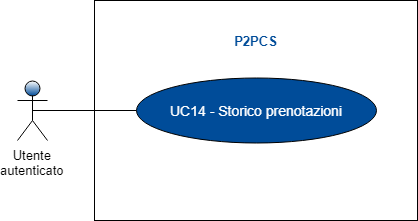

The diagram above was exported from draw.io. Its source (the exported page's mxGraphModel, read from the mxfile embedded in the PNG):
<mxGraphModel dx="1004" dy="512" grid="1" gridSize="10" guides="1" tooltips="1" connect="1" arrows="1" fold="1" page="1" pageScale="1" pageWidth="827" pageHeight="1169" math="0" shadow="0">
  <root>
    <mxCell id="0" />
    <mxCell id="1" parent="0" />
    <mxCell id="MjGZl29m5jlwmCkyerFF-1" value="" style="rounded=0;whiteSpace=wrap;html=1;" parent="1" vertex="1">
      <mxGeometry x="207" y="60" width="323" height="220" as="geometry" />
    </mxCell>
    <mxCell id="-vc-0z_BRtUqc1YiGDJK-6" style="edgeStyle=orthogonalEdgeStyle;rounded=0;orthogonalLoop=1;jettySize=auto;html=1;endArrow=none;endFill=0;fontSize=14;fontColor=#FFFFFF;exitX=0.5;exitY=0.5;exitDx=0;exitDy=0;exitPerimeter=0;entryX=0;entryY=0.5;entryDx=0;entryDy=0;" parent="1" source="m2CbOhydYi84lckJRu89-56" target="-vc-0z_BRtUqc1YiGDJK-3" edge="1">
      <mxGeometry relative="1" as="geometry">
        <mxPoint x="180" y="150" as="sourcePoint" />
        <Array as="points" />
      </mxGeometry>
    </mxCell>
    <mxCell id="m2CbOhydYi84lckJRu89-56" value="Utente&lt;br&gt;autenticato&lt;br style=&quot;font-size: 13px&quot;&gt;" style="shape=umlActor;verticalLabelPosition=bottom;labelBackgroundColor=#ffffff;verticalAlign=top;html=1;shadow=0;strokeColor=#000000;fillColor=#004C99;gradientColor=#ffffff;fontFamily=Helvetica;fontSize=13;fontColor=#000000;gradientDirection=north;" parent="1" vertex="1">
      <mxGeometry x="130" y="140" width="30" height="60" as="geometry" />
    </mxCell>
    <mxCell id="-vc-0z_BRtUqc1YiGDJK-3" value="UC14 - Storico prenotazioni&lt;br&gt;" style="ellipse;whiteSpace=wrap;html=1;fontSize=14;fontColor=#FFFFFF;fillColor=#004C99;" parent="1" vertex="1">
      <mxGeometry x="248.5" y="137.5" width="240" height="65" as="geometry" />
    </mxCell>
    <mxCell id="MjGZl29m5jlwmCkyerFF-2" value="P2PCS" style="text;html=1;strokeColor=none;fillColor=none;align=center;verticalAlign=middle;whiteSpace=wrap;rounded=0;fontSize=13;fontStyle=1;fontColor=#004C99;" parent="1" vertex="1">
      <mxGeometry x="332" y="90" width="73" height="20" as="geometry" />
    </mxCell>
  </root>
</mxGraphModel>